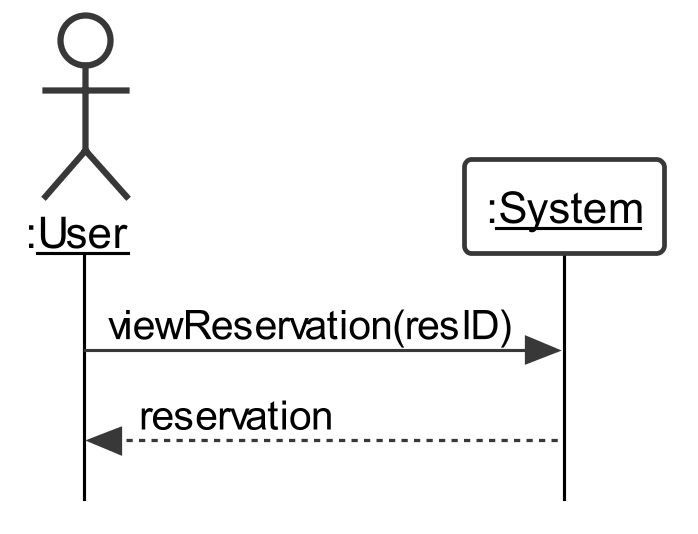

The diagram above was rendered by PlantUML. Its source (embedded in the PNG):
@startuml
skinparam {
	roundcorner 5
	sequenceMessageAlign left
	dpi 300
	monochrome true
	backgroundColor white
	classBackgroundColor white
	style strictuml
	defaultFontName Arial
	'linetype polyline
	maxmessagesize 200
	lifelineStrategy solid
	classAttributeIconSize 0
}

skinparam sequence {
	LifeLineBackgroundColor white
	LifeLineBorderColor black
	BoxBackgroundColor white
	ParticipantBackgroundColor white
	ActorBackgroundColor white
}

skinparam usecase {
	BackgroundColor white
}

actor ":__User__" as A
participant ":__System__" as B


A -> B: viewReservation(resID)
B --> A: reservation


@enduml